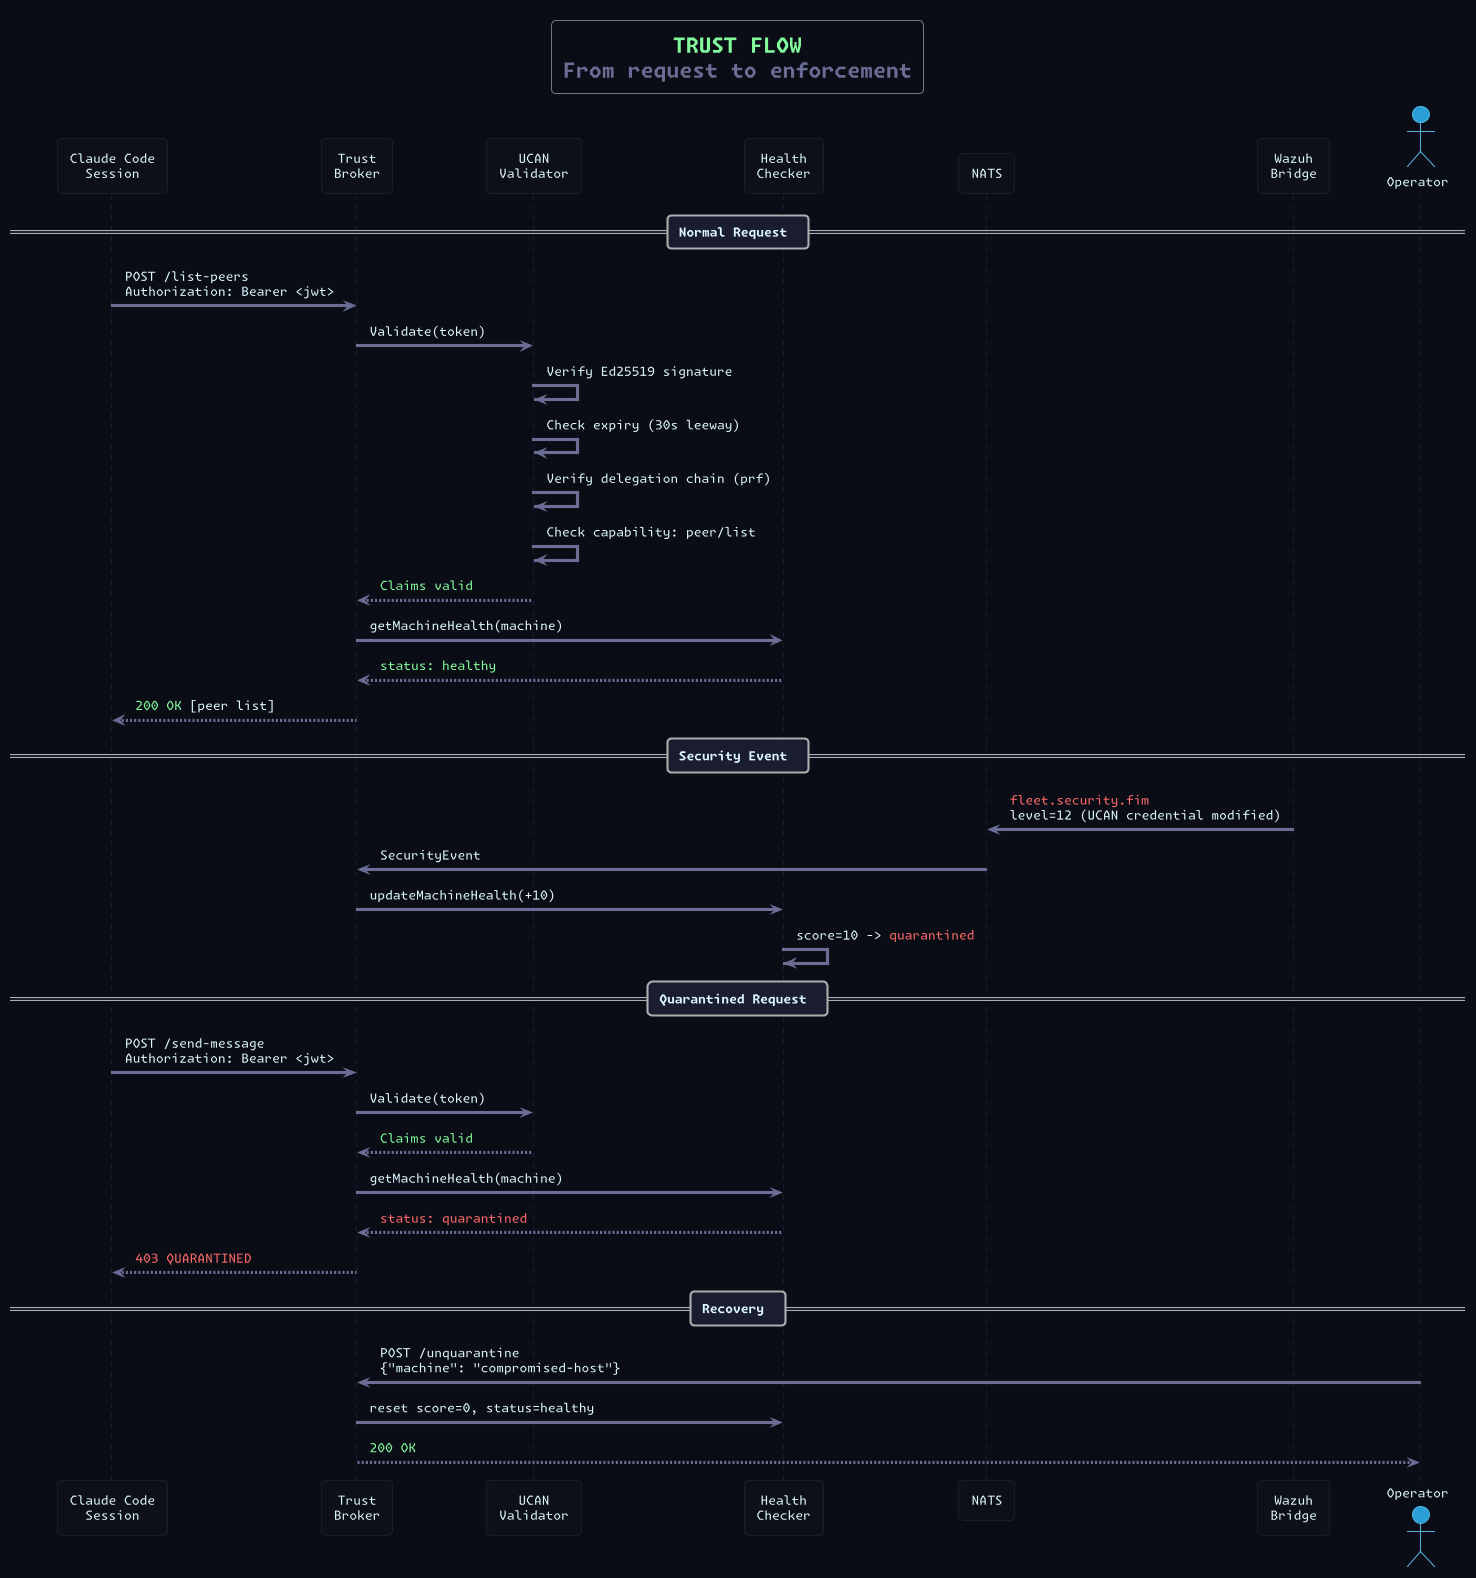

The diagram above was rendered by PlantUML. Its source (embedded in the PNG):
@startuml Trust Flow
!theme cyborg
skinparam backgroundColor #0B0C16
skinparam defaultFontColor #ddf7ff
skinparam defaultFontName "Monaspace Krypton"
skinparam sequenceArrowColor #6a6e95
skinparam sequenceLifeLineBorderColor #1a1c30
skinparam sequenceParticipantBorderColor #1a1c30
skinparam sequenceParticipantBackgroundColor #0f1019
skinparam sequenceDividerBackgroundColor #1a1c30

title <color:#82FB9C><b>TRUST FLOW</b></color>\n<color:#6a6e95>From request to enforcement</color>

participant "Claude Code\nSession" as client #0f1019
participant "Trust\nBroker" as broker #0f1019
participant "UCAN\nValidator" as ucan #0f1019
participant "Health\nChecker" as health #0f1019
participant "NATS" as nats #0f1019
participant "Wazuh\nBridge" as wazuh #0f1019

== Normal Request ==

client -> broker : POST /list-peers\nAuthorization: Bearer <jwt>
broker -> ucan : Validate(token)
ucan -> ucan : Verify Ed25519 signature
ucan -> ucan : Check expiry (30s leeway)
ucan -> ucan : Verify delegation chain (prf)
ucan -> ucan : Check capability: peer/list
ucan --> broker : <color:#82FB9C>Claims valid</color>
broker -> health : getMachineHealth(machine)
health --> broker : <color:#82FB9C>status: healthy</color>
broker --> client : <color:#82FB9C>200 OK</color> [peer list]

== Security Event ==

wazuh -> nats : <color:#ff6b6b>fleet.security.fim</color>\nlevel=12 (UCAN credential modified)
nats -> broker : SecurityEvent
broker -> health : updateMachineHealth(+10)
health -> health : score=10 -> <color:#ff6b6b>quarantined</color>

== Quarantined Request ==

client -> broker : POST /send-message\nAuthorization: Bearer <jwt>
broker -> ucan : Validate(token)
ucan --> broker : <color:#82FB9C>Claims valid</color>
broker -> health : getMachineHealth(machine)
health --> broker : <color:#ff6b6b>status: quarantined</color>
broker --> client : <color:#ff6b6b>403 QUARANTINED</color>

== Recovery ==

actor Operator
Operator -> broker : POST /unquarantine\n{"machine": "compromised-host"}
broker -> health : reset score=0, status=healthy
broker --> Operator : <color:#82FB9C>200 OK</color>

@enduml